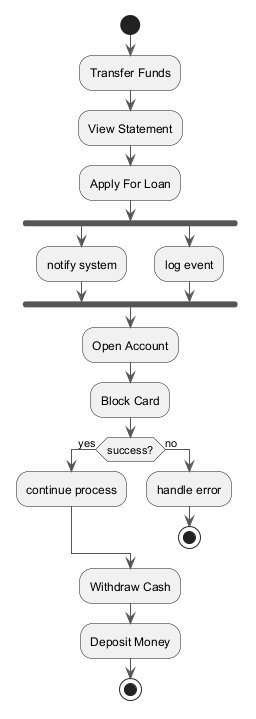

The diagram above was rendered by PlantUML. Its source (embedded in the PNG):
@startuml
skinparam monochrome true
skinparam ArrowColor #555555
start
:Transfer Funds;
:View Statement;
:Apply For Loan;
fork
:notify system;
fork again
:log event;
end fork
:Open Account;
:Block Card;
if (success?) then (yes)
:continue process;
else (no)
:handle error;
stop
endif
:Withdraw Cash;
:Deposit Money;
stop
@enduml